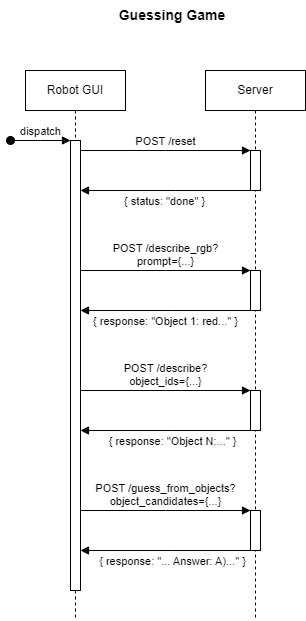

The diagram above was exported from draw.io. Its source (the exported page's mxGraphModel, read from the mxfile embedded in the PNG):
<mxGraphModel dx="1050" dy="621" grid="1" gridSize="10" guides="1" tooltips="1" connect="1" arrows="1" fold="1" page="1" pageScale="1" pageWidth="827" pageHeight="1169" math="0" shadow="0">
  <root>
    <mxCell id="0" />
    <mxCell id="1" parent="0" />
    <mxCell id="6gU5pM5TfqrkrNddDQV9-1" value="Robot GUI" style="shape=umlLifeline;perimeter=lifelinePerimeter;whiteSpace=wrap;html=1;container=0;dropTarget=0;collapsible=0;recursiveResize=0;outlineConnect=0;portConstraint=eastwest;newEdgeStyle={&quot;edgeStyle&quot;:&quot;elbowEdgeStyle&quot;,&quot;elbow&quot;:&quot;vertical&quot;,&quot;curved&quot;:0,&quot;rounded&quot;:0};" parent="1" vertex="1">
      <mxGeometry x="274" y="170" width="100" height="550" as="geometry" />
    </mxCell>
    <mxCell id="6gU5pM5TfqrkrNddDQV9-2" value="" style="html=1;points=[];perimeter=orthogonalPerimeter;outlineConnect=0;targetShapes=umlLifeline;portConstraint=eastwest;newEdgeStyle={&quot;edgeStyle&quot;:&quot;elbowEdgeStyle&quot;,&quot;elbow&quot;:&quot;vertical&quot;,&quot;curved&quot;:0,&quot;rounded&quot;:0};" parent="6gU5pM5TfqrkrNddDQV9-1" vertex="1">
      <mxGeometry x="45" y="70" width="10" height="450" as="geometry" />
    </mxCell>
    <mxCell id="6gU5pM5TfqrkrNddDQV9-3" value="dispatch" style="html=1;verticalAlign=bottom;startArrow=oval;endArrow=block;startSize=8;edgeStyle=elbowEdgeStyle;elbow=vertical;curved=0;rounded=0;" parent="6gU5pM5TfqrkrNddDQV9-1" target="6gU5pM5TfqrkrNddDQV9-2" edge="1">
      <mxGeometry relative="1" as="geometry">
        <mxPoint x="-15" y="70" as="sourcePoint" />
      </mxGeometry>
    </mxCell>
    <mxCell id="6gU5pM5TfqrkrNddDQV9-5" value="Server" style="shape=umlLifeline;perimeter=lifelinePerimeter;whiteSpace=wrap;html=1;container=0;dropTarget=0;collapsible=0;recursiveResize=0;outlineConnect=0;portConstraint=eastwest;newEdgeStyle={&quot;edgeStyle&quot;:&quot;elbowEdgeStyle&quot;,&quot;elbow&quot;:&quot;vertical&quot;,&quot;curved&quot;:0,&quot;rounded&quot;:0};" parent="1" vertex="1">
      <mxGeometry x="454" y="170" width="100" height="550" as="geometry" />
    </mxCell>
    <mxCell id="6gU5pM5TfqrkrNddDQV9-4" value="&lt;span style=&quot;color: rgba(0, 0, 0, 0); font-family: monospace; font-size: 0px; text-align: start;&quot;&gt;%3CmxGraphModel%3E%3Croot%3E%3CmxCell%20id%3D%220%22%2F%3E%3CmxCell%20id%3D%221%22%20parent%3D%220%22%2F%3E%3CmxCell%20id%3D%222%22%20value%3D%22%22%20style%3D%22html%3D1%3Bpoints%3D%5B%5D%3Bperimeter%3DorthogonalPerimeter%3BoutlineConnect%3D0%3BtargetShapes%3DumlLifeline%3BportConstraint%3Deastwest%3BnewEdgeStyle%3D%7B%26quot%3BedgeStyle%26quot%3B%3A%26quot%3BelbowEdgeStyle%26quot%3B%2C%26quot%3Belbow%26quot%3B%3A%26quot%3Bvertical%26quot%3B%2C%26quot%3Bcurved%26quot%3B%3A0%2C%26quot%3Brounded%26quot%3B%3A0%7D%3B%22%20vertex%3D%221%22%20parent%3D%221%22%3E%3CmxGeometry%20x%3D%22510%22%20y%3D%22240%22%20width%3D%2210%22%20height%3D%2240%22%20as%3D%22geometry%22%2F%3E%3C%2FmxCell%3E%3C%2Froot%3E%3C%2FmxGraphModel%3E&lt;/span&gt;" style="html=1;points=[];perimeter=orthogonalPerimeter;outlineConnect=0;targetShapes=umlLifeline;portConstraint=eastwest;newEdgeStyle={&quot;edgeStyle&quot;:&quot;elbowEdgeStyle&quot;,&quot;elbow&quot;:&quot;vertical&quot;,&quot;curved&quot;:0,&quot;rounded&quot;:0};" parent="6gU5pM5TfqrkrNddDQV9-5" vertex="1">
      <mxGeometry x="45" y="80" width="10" height="40" as="geometry" />
    </mxCell>
    <mxCell id="SCu9617rY3Qmf-PGmv_G-10" value="" style="html=1;points=[];perimeter=orthogonalPerimeter;outlineConnect=0;targetShapes=umlLifeline;portConstraint=eastwest;newEdgeStyle={&quot;edgeStyle&quot;:&quot;elbowEdgeStyle&quot;,&quot;elbow&quot;:&quot;vertical&quot;,&quot;curved&quot;:0,&quot;rounded&quot;:0};" parent="6gU5pM5TfqrkrNddDQV9-5" vertex="1">
      <mxGeometry x="45" y="200" width="10" height="40" as="geometry" />
    </mxCell>
    <mxCell id="SCu9617rY3Qmf-PGmv_G-11" value="" style="html=1;points=[];perimeter=orthogonalPerimeter;outlineConnect=0;targetShapes=umlLifeline;portConstraint=eastwest;newEdgeStyle={&quot;edgeStyle&quot;:&quot;elbowEdgeStyle&quot;,&quot;elbow&quot;:&quot;vertical&quot;,&quot;curved&quot;:0,&quot;rounded&quot;:0};" parent="6gU5pM5TfqrkrNddDQV9-5" vertex="1">
      <mxGeometry x="45" y="320" width="10" height="40" as="geometry" />
    </mxCell>
    <mxCell id="SCu9617rY3Qmf-PGmv_G-12" value="" style="html=1;points=[];perimeter=orthogonalPerimeter;outlineConnect=0;targetShapes=umlLifeline;portConstraint=eastwest;newEdgeStyle={&quot;edgeStyle&quot;:&quot;elbowEdgeStyle&quot;,&quot;elbow&quot;:&quot;vertical&quot;,&quot;curved&quot;:0,&quot;rounded&quot;:0};" parent="6gU5pM5TfqrkrNddDQV9-5" vertex="1">
      <mxGeometry x="45" y="440" width="10" height="40" as="geometry" />
    </mxCell>
    <mxCell id="6gU5pM5TfqrkrNddDQV9-7" value="POST /reset" style="html=1;verticalAlign=bottom;endArrow=block;edgeStyle=elbowEdgeStyle;elbow=vertical;curved=0;rounded=0;" parent="1" source="6gU5pM5TfqrkrNddDQV9-2" edge="1">
      <mxGeometry relative="1" as="geometry">
        <mxPoint x="429" y="260" as="sourcePoint" />
        <Array as="points">
          <mxPoint x="414" y="250" />
        </Array>
        <mxPoint x="499" y="250" as="targetPoint" />
      </mxGeometry>
    </mxCell>
    <mxCell id="6gU5pM5TfqrkrNddDQV9-8" value="{ status: &quot;done&quot; }" style="html=1;verticalAlign=bottom;endArrow=block;edgeStyle=elbowEdgeStyle;elbow=horizontal;curved=0;rounded=0;" parent="1" target="6gU5pM5TfqrkrNddDQV9-2" edge="1">
      <mxGeometry x="0.0061" y="20" relative="1" as="geometry">
        <mxPoint x="499" y="290" as="sourcePoint" />
        <Array as="points">
          <mxPoint x="424" y="290" />
        </Array>
        <mxPoint as="offset" />
      </mxGeometry>
    </mxCell>
    <mxCell id="6gU5pM5TfqrkrNddDQV9-9" value="Guessing Game" style="text;html=1;align=center;verticalAlign=middle;whiteSpace=wrap;rounded=0;fontStyle=1;fontSize=14;" parent="1" vertex="1">
      <mxGeometry x="366" y="100" width="110" height="30" as="geometry" />
    </mxCell>
    <mxCell id="SCu9617rY3Qmf-PGmv_G-1" value="POST /describe_rgb?&lt;div&gt;prompt={...}&lt;/div&gt;" style="html=1;verticalAlign=bottom;endArrow=block;edgeStyle=elbowEdgeStyle;elbow=vertical;curved=0;rounded=0;" parent="1" edge="1">
      <mxGeometry relative="1" as="geometry">
        <mxPoint x="329" y="370" as="sourcePoint" />
        <Array as="points">
          <mxPoint x="414" y="370" />
        </Array>
        <mxPoint x="499" y="370" as="targetPoint" />
      </mxGeometry>
    </mxCell>
    <mxCell id="SCu9617rY3Qmf-PGmv_G-2" value="{ response: &quot;Object 1: red...&quot; }" style="html=1;verticalAlign=bottom;endArrow=block;edgeStyle=elbowEdgeStyle;elbow=horizontal;curved=0;rounded=0;" parent="1" target="6gU5pM5TfqrkrNddDQV9-2" edge="1">
      <mxGeometry x="0.0061" y="20" relative="1" as="geometry">
        <mxPoint x="500" y="410" as="sourcePoint" />
        <Array as="points">
          <mxPoint x="421" y="410" />
        </Array>
        <mxPoint as="offset" />
        <mxPoint x="331" y="410" as="targetPoint" />
      </mxGeometry>
    </mxCell>
    <mxCell id="SCu9617rY3Qmf-PGmv_G-4" value="POST /describe?&lt;div&gt;object_ids={...}&lt;/div&gt;" style="html=1;verticalAlign=bottom;endArrow=block;edgeStyle=elbowEdgeStyle;elbow=vertical;curved=0;rounded=0;" parent="1" edge="1">
      <mxGeometry relative="1" as="geometry">
        <mxPoint x="329" y="490" as="sourcePoint" />
        <Array as="points">
          <mxPoint x="414" y="490" />
        </Array>
        <mxPoint x="499" y="490" as="targetPoint" />
      </mxGeometry>
    </mxCell>
    <mxCell id="SCu9617rY3Qmf-PGmv_G-5" value="{ response: &quot;Object N:...&quot; }" style="html=1;verticalAlign=bottom;endArrow=block;edgeStyle=elbowEdgeStyle;elbow=vertical;curved=0;rounded=0;" parent="1" edge="1">
      <mxGeometry x="-0.0824" y="20" relative="1" as="geometry">
        <mxPoint x="499" y="530" as="sourcePoint" />
        <Array as="points">
          <mxPoint x="421" y="530" />
        </Array>
        <mxPoint x="329" y="530" as="targetPoint" />
        <mxPoint as="offset" />
      </mxGeometry>
    </mxCell>
    <mxCell id="SCu9617rY3Qmf-PGmv_G-7" value="POST /guess_from_objects?&lt;div&gt;object_candidates={...}&lt;/div&gt;" style="html=1;verticalAlign=bottom;endArrow=block;edgeStyle=elbowEdgeStyle;elbow=vertical;curved=0;rounded=0;" parent="1" edge="1">
      <mxGeometry relative="1" as="geometry">
        <mxPoint x="329" y="610" as="sourcePoint" />
        <Array as="points">
          <mxPoint x="414" y="610" />
        </Array>
        <mxPoint x="499" y="610" as="targetPoint" />
      </mxGeometry>
    </mxCell>
    <mxCell id="SCu9617rY3Qmf-PGmv_G-13" value="{ response: &quot;... Answer: A)...&quot; }" style="html=1;verticalAlign=bottom;endArrow=block;edgeStyle=elbowEdgeStyle;elbow=vertical;curved=0;rounded=0;" parent="1" edge="1">
      <mxGeometry x="-0.0824" y="20" relative="1" as="geometry">
        <mxPoint x="499" y="650" as="sourcePoint" />
        <Array as="points">
          <mxPoint x="421" y="650" />
        </Array>
        <mxPoint x="329" y="650" as="targetPoint" />
        <mxPoint as="offset" />
      </mxGeometry>
    </mxCell>
  </root>
</mxGraphModel>